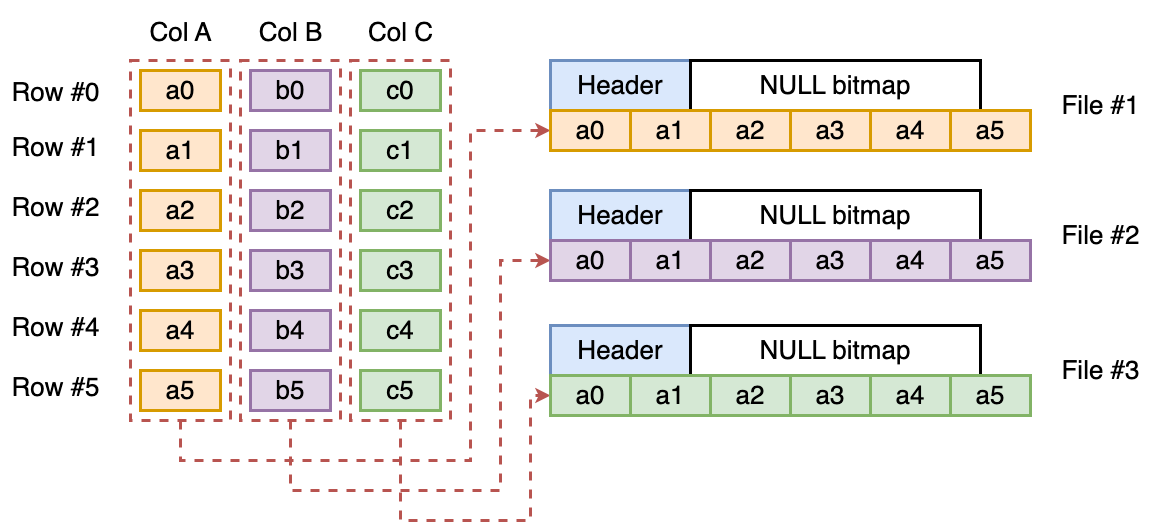

The diagram above was exported from draw.io. Its source (the exported page's mxGraphModel, read from the mxfile embedded in the PNG):
<mxGraphModel dx="1118" dy="1225" grid="1" gridSize="10" guides="1" tooltips="1" connect="1" arrows="1" fold="1" page="0" pageScale="1" pageWidth="827" pageHeight="1169" background="#ffffff" math="0" shadow="0">
  <root>
    <mxCell id="0" />
    <mxCell id="1" parent="0" />
    <mxCell id="jUMbK0EhUSX4-RheQu-0-105" style="edgeStyle=orthogonalEdgeStyle;rounded=0;orthogonalLoop=1;jettySize=auto;html=1;fillColor=#f8cecc;strokeColor=#b85450;strokeWidth=3;dashed=1;" edge="1" parent="1" source="jUMbK0EhUSX4-RheQu-0-39" target="jUMbK0EhUSX4-RheQu-0-80">
      <mxGeometry relative="1" as="geometry">
        <Array as="points">
          <mxPoint x="380" y="400" />
          <mxPoint x="670" y="400" />
          <mxPoint x="670" y="70" />
        </Array>
      </mxGeometry>
    </mxCell>
    <mxCell id="jUMbK0EhUSX4-RheQu-0-39" value="" style="rounded=0;whiteSpace=wrap;html=1;strokeWidth=3;fillColor=none;strokeColor=#b85450;dashed=1;" vertex="1" parent="1">
      <mxGeometry x="330" width="100" height="360" as="geometry" />
    </mxCell>
    <mxCell id="jUMbK0EhUSX4-RheQu-0-3" value="&lt;p style=&quot;line-height: 199%;&quot;&gt;&lt;font style=&quot;font-size: 26px;&quot;&gt;Row #0&lt;br&gt;&lt;/font&gt;&lt;/p&gt;" style="text;html=1;align=center;verticalAlign=middle;resizable=0;points=[];autosize=1;strokeColor=none;fillColor=none;" vertex="1" parent="1">
      <mxGeometry x="200" width="110" height="70" as="geometry" />
    </mxCell>
    <mxCell id="jUMbK0EhUSX4-RheQu-0-5" value="&lt;font style=&quot;font-size: 26px;&quot;&gt;a0&lt;/font&gt;" style="rounded=0;whiteSpace=wrap;html=1;fillColor=#ffe6cc;strokeColor=#d79b00;strokeWidth=3;" vertex="1" parent="1">
      <mxGeometry x="340" y="10" width="80" height="40" as="geometry" />
    </mxCell>
    <mxCell id="jUMbK0EhUSX4-RheQu-0-7" value="&lt;font style=&quot;font-size: 26px;&quot;&gt;b0&lt;/font&gt;" style="rounded=0;whiteSpace=wrap;html=1;fillColor=#e1d5e7;strokeColor=#9673a6;strokeWidth=3;" vertex="1" parent="1">
      <mxGeometry x="450" y="10" width="80" height="40" as="geometry" />
    </mxCell>
    <mxCell id="jUMbK0EhUSX4-RheQu-0-8" value="&lt;span style=&quot;font-size: 26px;&quot;&gt;c0&lt;/span&gt;" style="rounded=0;whiteSpace=wrap;html=1;fillColor=#d5e8d4;strokeColor=#82b366;strokeWidth=3;" vertex="1" parent="1">
      <mxGeometry x="560" y="10" width="80" height="40" as="geometry" />
    </mxCell>
    <mxCell id="jUMbK0EhUSX4-RheQu-0-9" value="&lt;font style=&quot;font-size: 26px;&quot;&gt;a1&lt;/font&gt;" style="rounded=0;whiteSpace=wrap;html=1;fillColor=#ffe6cc;strokeColor=#d79b00;strokeWidth=3;" vertex="1" parent="1">
      <mxGeometry x="340" y="70" width="80" height="40" as="geometry" />
    </mxCell>
    <mxCell id="jUMbK0EhUSX4-RheQu-0-10" value="&lt;font style=&quot;font-size: 26px;&quot;&gt;b1&lt;/font&gt;" style="rounded=0;whiteSpace=wrap;html=1;fillColor=#e1d5e7;strokeColor=#9673a6;strokeWidth=3;" vertex="1" parent="1">
      <mxGeometry x="450" y="70" width="80" height="40" as="geometry" />
    </mxCell>
    <mxCell id="jUMbK0EhUSX4-RheQu-0-11" value="&lt;span style=&quot;font-size: 26px;&quot;&gt;c1&lt;/span&gt;" style="rounded=0;whiteSpace=wrap;html=1;fillColor=#d5e8d4;strokeColor=#82b366;strokeWidth=3;" vertex="1" parent="1">
      <mxGeometry x="560" y="70" width="80" height="40" as="geometry" />
    </mxCell>
    <mxCell id="jUMbK0EhUSX4-RheQu-0-15" value="&lt;font style=&quot;font-size: 26px;&quot;&gt;a2&lt;/font&gt;" style="rounded=0;whiteSpace=wrap;html=1;fillColor=#ffe6cc;strokeColor=#d79b00;strokeWidth=3;" vertex="1" parent="1">
      <mxGeometry x="340" y="130" width="80" height="40" as="geometry" />
    </mxCell>
    <mxCell id="jUMbK0EhUSX4-RheQu-0-16" value="&lt;font style=&quot;font-size: 26px;&quot;&gt;b2&lt;/font&gt;" style="rounded=0;whiteSpace=wrap;html=1;fillColor=#e1d5e7;strokeColor=#9673a6;strokeWidth=3;" vertex="1" parent="1">
      <mxGeometry x="450" y="130" width="80" height="40" as="geometry" />
    </mxCell>
    <mxCell id="jUMbK0EhUSX4-RheQu-0-17" value="&lt;span style=&quot;font-size: 26px;&quot;&gt;c2&lt;/span&gt;" style="rounded=0;whiteSpace=wrap;html=1;fillColor=#d5e8d4;strokeColor=#82b366;strokeWidth=3;" vertex="1" parent="1">
      <mxGeometry x="560" y="130" width="80" height="40" as="geometry" />
    </mxCell>
    <mxCell id="jUMbK0EhUSX4-RheQu-0-18" value="&lt;span style=&quot;font-size: 26px;&quot;&gt;a3&lt;/span&gt;" style="rounded=0;whiteSpace=wrap;html=1;fillColor=#ffe6cc;strokeColor=#d79b00;strokeWidth=3;" vertex="1" parent="1">
      <mxGeometry x="340" y="190" width="80" height="40" as="geometry" />
    </mxCell>
    <mxCell id="jUMbK0EhUSX4-RheQu-0-19" value="&lt;font style=&quot;font-size: 26px;&quot;&gt;b3&lt;/font&gt;" style="rounded=0;whiteSpace=wrap;html=1;fillColor=#e1d5e7;strokeColor=#9673a6;strokeWidth=3;" vertex="1" parent="1">
      <mxGeometry x="450" y="190" width="80" height="40" as="geometry" />
    </mxCell>
    <mxCell id="jUMbK0EhUSX4-RheQu-0-20" value="&lt;span style=&quot;font-size: 26px;&quot;&gt;c3&lt;/span&gt;" style="rounded=0;whiteSpace=wrap;html=1;fillColor=#d5e8d4;strokeColor=#82b366;strokeWidth=3;" vertex="1" parent="1">
      <mxGeometry x="560" y="190" width="80" height="40" as="geometry" />
    </mxCell>
    <mxCell id="jUMbK0EhUSX4-RheQu-0-21" value="&lt;font style=&quot;font-size: 26px;&quot;&gt;a4&lt;/font&gt;" style="rounded=0;whiteSpace=wrap;html=1;fillColor=#ffe6cc;strokeColor=#d79b00;strokeWidth=3;" vertex="1" parent="1">
      <mxGeometry x="340" y="250" width="80" height="40" as="geometry" />
    </mxCell>
    <mxCell id="jUMbK0EhUSX4-RheQu-0-22" value="&lt;font style=&quot;font-size: 26px;&quot;&gt;b4&lt;/font&gt;" style="rounded=0;whiteSpace=wrap;html=1;fillColor=#e1d5e7;strokeColor=#9673a6;strokeWidth=3;" vertex="1" parent="1">
      <mxGeometry x="450" y="250" width="80" height="40" as="geometry" />
    </mxCell>
    <mxCell id="jUMbK0EhUSX4-RheQu-0-23" value="&lt;span style=&quot;font-size: 26px;&quot;&gt;c4&lt;/span&gt;" style="rounded=0;whiteSpace=wrap;html=1;fillColor=#d5e8d4;strokeColor=#82b366;strokeWidth=3;" vertex="1" parent="1">
      <mxGeometry x="560" y="250" width="80" height="40" as="geometry" />
    </mxCell>
    <mxCell id="jUMbK0EhUSX4-RheQu-0-24" value="&lt;font style=&quot;font-size: 26px;&quot;&gt;a5&lt;/font&gt;" style="rounded=0;whiteSpace=wrap;html=1;fillColor=#ffe6cc;strokeColor=#d79b00;strokeWidth=3;" vertex="1" parent="1">
      <mxGeometry x="340" y="310" width="80" height="40" as="geometry" />
    </mxCell>
    <mxCell id="jUMbK0EhUSX4-RheQu-0-25" value="&lt;font style=&quot;font-size: 26px;&quot;&gt;b5&lt;/font&gt;" style="rounded=0;whiteSpace=wrap;html=1;fillColor=#e1d5e7;strokeColor=#9673a6;strokeWidth=3;" vertex="1" parent="1">
      <mxGeometry x="450" y="310" width="80" height="40" as="geometry" />
    </mxCell>
    <mxCell id="jUMbK0EhUSX4-RheQu-0-26" value="&lt;span style=&quot;font-size: 26px;&quot;&gt;c5&lt;/span&gt;" style="rounded=0;whiteSpace=wrap;html=1;fillColor=#d5e8d4;strokeColor=#82b366;strokeWidth=3;" vertex="1" parent="1">
      <mxGeometry x="560" y="310" width="80" height="40" as="geometry" />
    </mxCell>
    <mxCell id="jUMbK0EhUSX4-RheQu-0-29" value="&lt;p style=&quot;line-height: 199%;&quot;&gt;&lt;font style=&quot;font-size: 26px;&quot;&gt;Row #1&lt;br&gt;&lt;/font&gt;&lt;/p&gt;" style="text;html=1;align=center;verticalAlign=middle;resizable=0;points=[];autosize=1;strokeColor=none;fillColor=none;" vertex="1" parent="1">
      <mxGeometry x="200" y="55" width="110" height="70" as="geometry" />
    </mxCell>
    <mxCell id="jUMbK0EhUSX4-RheQu-0-30" value="&lt;p style=&quot;line-height: 199%;&quot;&gt;&lt;font style=&quot;font-size: 26px;&quot;&gt;Row #2&lt;br&gt;&lt;/font&gt;&lt;/p&gt;" style="text;html=1;align=center;verticalAlign=middle;resizable=0;points=[];autosize=1;strokeColor=none;fillColor=none;" vertex="1" parent="1">
      <mxGeometry x="200" y="115" width="110" height="70" as="geometry" />
    </mxCell>
    <mxCell id="jUMbK0EhUSX4-RheQu-0-33" value="&lt;p style=&quot;line-height: 199%;&quot;&gt;&lt;font style=&quot;font-size: 26px;&quot;&gt;Row #3&lt;br&gt;&lt;/font&gt;&lt;/p&gt;" style="text;html=1;align=center;verticalAlign=middle;resizable=0;points=[];autosize=1;strokeColor=none;fillColor=none;" vertex="1" parent="1">
      <mxGeometry x="200" y="175" width="110" height="70" as="geometry" />
    </mxCell>
    <mxCell id="jUMbK0EhUSX4-RheQu-0-34" value="&lt;p style=&quot;line-height: 199%;&quot;&gt;&lt;font style=&quot;font-size: 26px;&quot;&gt;Row #4&lt;br&gt;&lt;/font&gt;&lt;/p&gt;" style="text;html=1;align=center;verticalAlign=middle;resizable=0;points=[];autosize=1;strokeColor=none;fillColor=none;" vertex="1" parent="1">
      <mxGeometry x="200" y="235" width="110" height="70" as="geometry" />
    </mxCell>
    <mxCell id="jUMbK0EhUSX4-RheQu-0-35" value="&lt;p style=&quot;line-height: 199%;&quot;&gt;&lt;font style=&quot;font-size: 26px;&quot;&gt;Row #5&lt;br&gt;&lt;/font&gt;&lt;/p&gt;" style="text;html=1;align=center;verticalAlign=middle;resizable=0;points=[];autosize=1;strokeColor=none;fillColor=none;" vertex="1" parent="1">
      <mxGeometry x="200" y="295" width="110" height="70" as="geometry" />
    </mxCell>
    <mxCell id="jUMbK0EhUSX4-RheQu-0-36" value="&lt;p style=&quot;line-height: 199%;&quot;&gt;&lt;font style=&quot;font-size: 26px;&quot;&gt;Col A&lt;br&gt;&lt;/font&gt;&lt;/p&gt;" style="text;html=1;align=center;verticalAlign=middle;resizable=0;points=[];autosize=1;strokeColor=none;fillColor=none;" vertex="1" parent="1">
      <mxGeometry x="335" y="-60" width="90" height="70" as="geometry" />
    </mxCell>
    <mxCell id="jUMbK0EhUSX4-RheQu-0-37" value="&lt;p style=&quot;line-height: 199%;&quot;&gt;&lt;font style=&quot;font-size: 26px;&quot;&gt;Col B&lt;br&gt;&lt;/font&gt;&lt;/p&gt;" style="text;html=1;align=center;verticalAlign=middle;resizable=0;points=[];autosize=1;strokeColor=none;fillColor=none;" vertex="1" parent="1">
      <mxGeometry x="445" y="-60" width="90" height="70" as="geometry" />
    </mxCell>
    <mxCell id="jUMbK0EhUSX4-RheQu-0-38" value="&lt;p style=&quot;line-height: 199%;&quot;&gt;&lt;font style=&quot;font-size: 26px;&quot;&gt;Col C&lt;br&gt;&lt;/font&gt;&lt;/p&gt;" style="text;html=1;align=center;verticalAlign=middle;resizable=0;points=[];autosize=1;strokeColor=none;fillColor=none;" vertex="1" parent="1">
      <mxGeometry x="555" y="-60" width="90" height="70" as="geometry" />
    </mxCell>
    <mxCell id="jUMbK0EhUSX4-RheQu-0-106" style="edgeStyle=orthogonalEdgeStyle;rounded=0;orthogonalLoop=1;jettySize=auto;html=1;entryX=0;entryY=0.5;entryDx=0;entryDy=0;fillColor=#f8cecc;strokeColor=#b85450;strokeWidth=3;dashed=1;" edge="1" parent="1" source="jUMbK0EhUSX4-RheQu-0-76" target="jUMbK0EhUSX4-RheQu-0-89">
      <mxGeometry relative="1" as="geometry">
        <Array as="points">
          <mxPoint x="490" y="430" />
          <mxPoint x="700" y="430" />
          <mxPoint x="700" y="200" />
        </Array>
      </mxGeometry>
    </mxCell>
    <mxCell id="jUMbK0EhUSX4-RheQu-0-76" value="" style="rounded=0;whiteSpace=wrap;html=1;strokeWidth=3;fillColor=none;strokeColor=#b85450;dashed=1;" vertex="1" parent="1">
      <mxGeometry x="440" width="100" height="360" as="geometry" />
    </mxCell>
    <mxCell id="jUMbK0EhUSX4-RheQu-0-107" style="edgeStyle=orthogonalEdgeStyle;rounded=0;orthogonalLoop=1;jettySize=auto;html=1;entryX=0;entryY=0.5;entryDx=0;entryDy=0;fillColor=#f8cecc;strokeColor=#b85450;strokeWidth=3;dashed=1;" edge="1" parent="1" source="jUMbK0EhUSX4-RheQu-0-77" target="jUMbK0EhUSX4-RheQu-0-98">
      <mxGeometry relative="1" as="geometry">
        <Array as="points">
          <mxPoint x="600" y="460" />
          <mxPoint x="730" y="460" />
          <mxPoint x="730" y="335" />
        </Array>
      </mxGeometry>
    </mxCell>
    <mxCell id="jUMbK0EhUSX4-RheQu-0-77" value="" style="rounded=0;whiteSpace=wrap;html=1;strokeWidth=3;fillColor=none;strokeColor=#b85450;dashed=1;" vertex="1" parent="1">
      <mxGeometry x="550" width="100" height="360" as="geometry" />
    </mxCell>
    <mxCell id="jUMbK0EhUSX4-RheQu-0-78" value="&lt;font style=&quot;font-size: 26px;&quot;&gt;Header&lt;/font&gt;" style="rounded=0;whiteSpace=wrap;html=1;fillColor=#dae8fc;strokeColor=#6c8ebf;strokeWidth=3;" vertex="1" parent="1">
      <mxGeometry x="750" width="140" height="50" as="geometry" />
    </mxCell>
    <mxCell id="jUMbK0EhUSX4-RheQu-0-79" value="&lt;span style=&quot;font-size: 26px;&quot;&gt;NULL bitmap&lt;/span&gt;" style="rounded=0;whiteSpace=wrap;html=1;strokeWidth=3;" vertex="1" parent="1">
      <mxGeometry x="890" width="290" height="50" as="geometry" />
    </mxCell>
    <mxCell id="jUMbK0EhUSX4-RheQu-0-80" value="&lt;font style=&quot;font-size: 26px;&quot;&gt;a0&lt;/font&gt;" style="rounded=0;whiteSpace=wrap;html=1;fillColor=#ffe6cc;strokeColor=#d79b00;strokeWidth=3;" vertex="1" parent="1">
      <mxGeometry x="750" y="50" width="80" height="40" as="geometry" />
    </mxCell>
    <mxCell id="jUMbK0EhUSX4-RheQu-0-81" value="&lt;font style=&quot;font-size: 26px;&quot;&gt;a1&lt;/font&gt;" style="rounded=0;whiteSpace=wrap;html=1;fillColor=#ffe6cc;strokeColor=#d79b00;strokeWidth=3;" vertex="1" parent="1">
      <mxGeometry x="830" y="50" width="80" height="40" as="geometry" />
    </mxCell>
    <mxCell id="jUMbK0EhUSX4-RheQu-0-82" value="&lt;font style=&quot;font-size: 26px;&quot;&gt;a2&lt;/font&gt;" style="rounded=0;whiteSpace=wrap;html=1;fillColor=#ffe6cc;strokeColor=#d79b00;strokeWidth=3;" vertex="1" parent="1">
      <mxGeometry x="910" y="50" width="80" height="40" as="geometry" />
    </mxCell>
    <mxCell id="jUMbK0EhUSX4-RheQu-0-83" value="&lt;font style=&quot;font-size: 26px;&quot;&gt;a3&lt;/font&gt;" style="rounded=0;whiteSpace=wrap;html=1;fillColor=#ffe6cc;strokeColor=#d79b00;strokeWidth=3;" vertex="1" parent="1">
      <mxGeometry x="990" y="50" width="80" height="40" as="geometry" />
    </mxCell>
    <mxCell id="jUMbK0EhUSX4-RheQu-0-84" value="&lt;font style=&quot;font-size: 26px;&quot;&gt;a4&lt;/font&gt;" style="rounded=0;whiteSpace=wrap;html=1;fillColor=#ffe6cc;strokeColor=#d79b00;strokeWidth=3;" vertex="1" parent="1">
      <mxGeometry x="1070" y="50" width="80" height="40" as="geometry" />
    </mxCell>
    <mxCell id="jUMbK0EhUSX4-RheQu-0-85" value="&lt;font style=&quot;font-size: 26px;&quot;&gt;a5&lt;/font&gt;" style="rounded=0;whiteSpace=wrap;html=1;fillColor=#ffe6cc;strokeColor=#d79b00;strokeWidth=3;" vertex="1" parent="1">
      <mxGeometry x="1150" y="50" width="80" height="40" as="geometry" />
    </mxCell>
    <mxCell id="jUMbK0EhUSX4-RheQu-0-86" value="&lt;font style=&quot;font-size: 26px;&quot;&gt;File #1&lt;/font&gt;" style="text;html=1;align=center;verticalAlign=middle;resizable=0;points=[];autosize=1;strokeColor=none;fillColor=none;" vertex="1" parent="1">
      <mxGeometry x="1250" y="25" width="100" height="40" as="geometry" />
    </mxCell>
    <mxCell id="jUMbK0EhUSX4-RheQu-0-87" value="&lt;font style=&quot;font-size: 26px;&quot;&gt;Header&lt;/font&gt;" style="rounded=0;whiteSpace=wrap;html=1;fillColor=#dae8fc;strokeColor=#6c8ebf;strokeWidth=3;" vertex="1" parent="1">
      <mxGeometry x="750" y="130" width="140" height="50" as="geometry" />
    </mxCell>
    <mxCell id="jUMbK0EhUSX4-RheQu-0-88" value="&lt;span style=&quot;font-size: 26px;&quot;&gt;NULL bitmap&lt;/span&gt;" style="rounded=0;whiteSpace=wrap;html=1;strokeWidth=3;" vertex="1" parent="1">
      <mxGeometry x="890" y="130" width="290" height="50" as="geometry" />
    </mxCell>
    <mxCell id="jUMbK0EhUSX4-RheQu-0-89" value="&lt;font style=&quot;font-size: 26px;&quot;&gt;a0&lt;/font&gt;" style="rounded=0;whiteSpace=wrap;html=1;fillColor=#e1d5e7;strokeColor=#9673a6;strokeWidth=3;" vertex="1" parent="1">
      <mxGeometry x="750" y="180" width="80" height="40" as="geometry" />
    </mxCell>
    <mxCell id="jUMbK0EhUSX4-RheQu-0-90" value="&lt;font style=&quot;font-size: 26px;&quot;&gt;a1&lt;/font&gt;" style="rounded=0;whiteSpace=wrap;html=1;fillColor=#e1d5e7;strokeColor=#9673a6;strokeWidth=3;" vertex="1" parent="1">
      <mxGeometry x="830" y="180" width="80" height="40" as="geometry" />
    </mxCell>
    <mxCell id="jUMbK0EhUSX4-RheQu-0-91" value="&lt;font style=&quot;font-size: 26px;&quot;&gt;a2&lt;/font&gt;" style="rounded=0;whiteSpace=wrap;html=1;fillColor=#e1d5e7;strokeColor=#9673a6;strokeWidth=3;" vertex="1" parent="1">
      <mxGeometry x="910" y="180" width="80" height="40" as="geometry" />
    </mxCell>
    <mxCell id="jUMbK0EhUSX4-RheQu-0-92" value="&lt;font style=&quot;font-size: 26px;&quot;&gt;a3&lt;/font&gt;" style="rounded=0;whiteSpace=wrap;html=1;fillColor=#e1d5e7;strokeColor=#9673a6;strokeWidth=3;" vertex="1" parent="1">
      <mxGeometry x="990" y="180" width="80" height="40" as="geometry" />
    </mxCell>
    <mxCell id="jUMbK0EhUSX4-RheQu-0-93" value="&lt;font style=&quot;font-size: 26px;&quot;&gt;a4&lt;/font&gt;" style="rounded=0;whiteSpace=wrap;html=1;fillColor=#e1d5e7;strokeColor=#9673a6;strokeWidth=3;" vertex="1" parent="1">
      <mxGeometry x="1070" y="180" width="80" height="40" as="geometry" />
    </mxCell>
    <mxCell id="jUMbK0EhUSX4-RheQu-0-94" value="&lt;font style=&quot;font-size: 26px;&quot;&gt;a5&lt;/font&gt;" style="rounded=0;whiteSpace=wrap;html=1;fillColor=#e1d5e7;strokeColor=#9673a6;strokeWidth=3;" vertex="1" parent="1">
      <mxGeometry x="1150" y="180" width="80" height="40" as="geometry" />
    </mxCell>
    <mxCell id="jUMbK0EhUSX4-RheQu-0-95" value="&lt;font style=&quot;font-size: 26px;&quot;&gt;File #2&lt;/font&gt;" style="text;html=1;align=center;verticalAlign=middle;resizable=0;points=[];autosize=1;strokeColor=none;fillColor=none;" vertex="1" parent="1">
      <mxGeometry x="1250" y="155" width="100" height="40" as="geometry" />
    </mxCell>
    <mxCell id="jUMbK0EhUSX4-RheQu-0-96" value="&lt;font style=&quot;font-size: 26px;&quot;&gt;Header&lt;/font&gt;" style="rounded=0;whiteSpace=wrap;html=1;fillColor=#dae8fc;strokeColor=#6c8ebf;strokeWidth=3;" vertex="1" parent="1">
      <mxGeometry x="750" y="265" width="140" height="50" as="geometry" />
    </mxCell>
    <mxCell id="jUMbK0EhUSX4-RheQu-0-97" value="&lt;span style=&quot;font-size: 26px;&quot;&gt;NULL bitmap&lt;/span&gt;" style="rounded=0;whiteSpace=wrap;html=1;strokeWidth=3;" vertex="1" parent="1">
      <mxGeometry x="890" y="265" width="290" height="50" as="geometry" />
    </mxCell>
    <mxCell id="jUMbK0EhUSX4-RheQu-0-98" value="&lt;font style=&quot;font-size: 26px;&quot;&gt;a0&lt;/font&gt;" style="rounded=0;whiteSpace=wrap;html=1;fillColor=#d5e8d4;strokeColor=#82b366;strokeWidth=3;" vertex="1" parent="1">
      <mxGeometry x="750" y="315" width="80" height="40" as="geometry" />
    </mxCell>
    <mxCell id="jUMbK0EhUSX4-RheQu-0-99" value="&lt;font style=&quot;font-size: 26px;&quot;&gt;a1&lt;/font&gt;" style="rounded=0;whiteSpace=wrap;html=1;fillColor=#d5e8d4;strokeColor=#82b366;strokeWidth=3;" vertex="1" parent="1">
      <mxGeometry x="830" y="315" width="80" height="40" as="geometry" />
    </mxCell>
    <mxCell id="jUMbK0EhUSX4-RheQu-0-100" value="&lt;font style=&quot;font-size: 26px;&quot;&gt;a2&lt;/font&gt;" style="rounded=0;whiteSpace=wrap;html=1;fillColor=#d5e8d4;strokeColor=#82b366;strokeWidth=3;" vertex="1" parent="1">
      <mxGeometry x="910" y="315" width="80" height="40" as="geometry" />
    </mxCell>
    <mxCell id="jUMbK0EhUSX4-RheQu-0-101" value="&lt;font style=&quot;font-size: 26px;&quot;&gt;a3&lt;/font&gt;" style="rounded=0;whiteSpace=wrap;html=1;fillColor=#d5e8d4;strokeColor=#82b366;strokeWidth=3;" vertex="1" parent="1">
      <mxGeometry x="990" y="315" width="80" height="40" as="geometry" />
    </mxCell>
    <mxCell id="jUMbK0EhUSX4-RheQu-0-102" value="&lt;font style=&quot;font-size: 26px;&quot;&gt;a4&lt;/font&gt;" style="rounded=0;whiteSpace=wrap;html=1;fillColor=#d5e8d4;strokeColor=#82b366;strokeWidth=3;" vertex="1" parent="1">
      <mxGeometry x="1070" y="315" width="80" height="40" as="geometry" />
    </mxCell>
    <mxCell id="jUMbK0EhUSX4-RheQu-0-103" value="&lt;font style=&quot;font-size: 26px;&quot;&gt;a5&lt;/font&gt;" style="rounded=0;whiteSpace=wrap;html=1;fillColor=#d5e8d4;strokeColor=#82b366;strokeWidth=3;" vertex="1" parent="1">
      <mxGeometry x="1150" y="315" width="80" height="40" as="geometry" />
    </mxCell>
    <mxCell id="jUMbK0EhUSX4-RheQu-0-104" value="&lt;font style=&quot;font-size: 26px;&quot;&gt;File #3&lt;/font&gt;" style="text;html=1;align=center;verticalAlign=middle;resizable=0;points=[];autosize=1;strokeColor=none;fillColor=none;" vertex="1" parent="1">
      <mxGeometry x="1250" y="290" width="100" height="40" as="geometry" />
    </mxCell>
  </root>
</mxGraphModel>